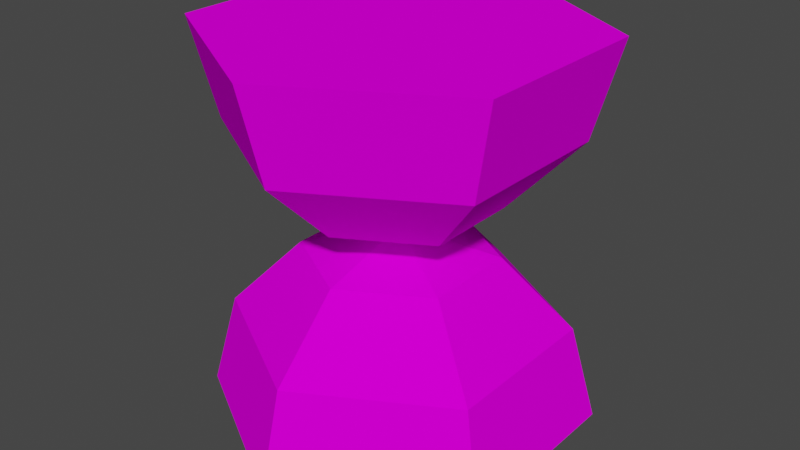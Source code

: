 # Source: ruin_02.blend  (saved by Blender 2.90.8; exported with 4.5.12 LTS)
import bpy
from mathutils import Matrix  # noqa: F401  (used for matrix-valued properties, if any)

bpy.ops.wm.read_factory_settings(use_empty=True)
scene = bpy.context.scene
scene.name = 'Scene'

# ---- collections
col_collection = bpy.data.collections.new('Collection'); scene.collection.children.link(col_collection)

# ---- images (referenced by path relative to the original .blend; pixels are not part of the script)
import os
ASSET_DIR = os.environ.get("B2B_ASSET_DIR", "")  # directory of the original .blend (textures are referenced by path, not embedded)
HERE = os.path.dirname(os.path.abspath(__file__))  # packed textures are extracted next to this script under _unpacked/

def load_image(name, relpath, width, height, colorspace="sRGB"):
    """Load a texture the original file referenced (path relative to the .blend, or extracted next to this script)."""
    p = next((c for c in (os.path.join(HERE, relpath), os.path.join(ASSET_DIR, relpath)) if relpath and os.path.exists(c)), "")
    if p:
        img = bpy.data.images.load(p, check_existing=True)
        img.name = name
    else:  # same state as the original file: an image datablock whose file is absent (Cycles renders it pink)
        img = bpy.data.images.new(name, width, height)
        img.source = "FILE"
        img.filepath = "//" + (relpath or name)
    img.colorspace_settings.name = colorspace
    return img
img_concrete_png = load_image('concrete.png', 'concrete.png', 1024, 1024, 'sRGB')

# ---- materials (node trees are filled in below, after node groups)
mat_m_ruin_02 = bpy.data.materials.new('m_ruin_02')
mat_m_ruin_02.use_transparent_shadow = False

# ---- material node trees
mat_m_ruin_02.use_nodes = True; mat_m_ruin_02.node_tree.nodes.clear()
_N = mat_m_ruin_02.node_tree.nodes; _L = mat_m_ruin_02.node_tree.links
n0 = _N.new('ShaderNodeBsdfPrincipled'); n0.name = 'Principled BSDF'; n0.location = (10, 300)
n0.distribution = 'GGX'
n0.subsurface_method = 'BURLEY'
n0.inputs[2].default_value = 1.0
n0.inputs[3].default_value = 1.45
n0.inputs[13].default_value = 0.0
n0.inputs[27].default_value = (0.0, 0.0, 0.0, 1.0)
n0.inputs[28].default_value = 1.0
n1 = _N.new('ShaderNodeOutputMaterial'); n1.name = 'Material Output'; n1.location = (300, 300)
n2 = _N.new('ShaderNodeTexImage'); n2.name = 'Image Texture'; n2.location = (-486, 337)
n2.image = img_concrete_png
n2.interpolation = 'Closest'
n3 = _N.new('ShaderNodeVertexColor'); n3.name = 'Vertex Color'; n3.location = (-397, 70)
n4 = _N.new('ShaderNodeMix'); n4.name = 'Mix'; n4.location = (-195, 281)
n4.data_type = 'RGBA'
n4.blend_type = 'OVERLAY'
n4.inputs[0].default_value = 1.0
_L.new(n0.outputs[0], n1.inputs[0])
_L.new(n4.outputs[2], n0.inputs[0])
_L.new(n2.outputs[0], n4.inputs[6])
_L.new(n3.outputs[0], n4.inputs[7])
n1.is_active_output = True

# ---- world
world_world = bpy.data.worlds.new('World'); scene.world = world_world
world_world.use_nodes = True; world_world.node_tree.nodes.clear()
_N = world_world.node_tree.nodes; _L = world_world.node_tree.links
n0 = _N.new('ShaderNodeOutputWorld'); n0.name = 'World Output'; n0.location = (300, 300)
n1 = _N.new('ShaderNodeBackground'); n1.name = 'Background'; n1.location = (10, 300)
n1.inputs[0].default_value = (0.05088, 0.05088, 0.05088, 1.0)
_L.new(n1.outputs[0], n0.inputs[0])
n0.is_active_output = True
world_world.color = (0.05088, 0.05088, 0.05088)
world_world.use_sun_shadow = False
world_world.sun_shadow_jitter_overblur = 0.0

# ---- meshes
me_sphere = bpy.data.meshes.new('Sphere')
me_sphere.from_pydata([(0.0, 0.5, 0.866), (0.0, 0.866, 0.5), (0.0, 1.0, -4.371e-08), (1.354e-07, -1.0, 2.001), (9.172e-08, -0.866, 1.501), (-1.308e-07, 7.55e-08, 1.0), (0.433, 0.25, 0.866), (0.75, 0.433, 0.5), (0.866, 0.5, -4.371e-08), (1.502e-08, -0.5, 1.135), (-0.866, -0.5, 2.001), (0.433, -0.25, 0.866), (0.75, -0.433, 0.5), (0.866, -0.5, -4.371e-08), (-0.75, -0.433, 1.501), (-0.433, -0.25, 1.135), (-8.606e-08, -0.5, 0.866), (-1.308e-07, -0.866, 0.5), (-1.308e-07, -1.0, -4.371e-08), (-0.866, 0.5, 2.001), (-0.75, 0.433, 1.501), (-0.433, 0.25, 1.135), (-0.433, -0.25, 0.866), (-0.75, -0.433, 0.5), (-0.866, -0.5, -4.371e-08), (4.801e-08, 2.142e-07, 1.001), (4.668e-09, 1.0, 2.001), (-0.433, 0.25, 0.866), (-0.75, 0.433, 0.5), (-0.866, 0.5, -4.371e-08), (-3.904e-08, 0.866, 1.501), (-7.104e-08, 0.5, 1.135), (0.433, -0.25, 1.135), (0.75, -0.433, 1.501), (0.866, -0.5, 2.001), (0.433, 0.25, 1.135), (0.75, 0.433, 1.501), (0.866, 0.5, 2.001)], [], [(37, 26, 19, 10, 3, 34), (33, 32, 35, 36), (1, 0, 6, 7), (32, 25, 35), (2, 1, 7, 8), (0, 5, 6), (7, 6, 11, 12), (3, 4, 33, 34), (8, 7, 12, 13), (6, 5, 11), (14, 15, 9, 4), (9, 25, 32), (10, 14, 4, 3), (13, 12, 17, 18), (11, 5, 16), (21, 25, 15), (15, 25, 9), (12, 11, 16, 17), (20, 21, 15, 14), (18, 17, 23, 24), (16, 5, 22), (31, 25, 21), (19, 20, 14, 10), (17, 16, 22, 23), (29, 2, 8, 13, 18, 24), (24, 23, 28, 29), (22, 5, 27), (26, 30, 20, 19), (30, 31, 21, 20), (23, 22, 27, 28), (37, 36, 30, 26), (29, 28, 1, 2), (27, 5, 0), (4, 9, 32, 33), (35, 25, 31), (28, 27, 0, 1), (34, 33, 36, 37), (36, 35, 31, 30)])
_uv = me_sphere.uv_layers.new(name='UVMap')
_uv.uv.foreach_set('vector', [0.36, 0.5241, 0.36, 0.3319, 0.5264, 0.2358, 0.6929, 0.3319, 0.6929, 0.5241, 0.5264, 0.6202, 0.4446, 0.0001657, 0.5556, 0.0001657, 0.5556, 0.1112, 0.4446, 0.1112, 0.1112, 0.2222, 0.2222, 0.2222, 0.2222, 0.3332, 0.1112, 0.3332, 0.5556, 0.0001657, 0.6666, 0.05567, 0.5556, 0.1112, 0.0001657, 0.2222, 0.1112, 0.2222, 0.1112, 0.3332, 0.0001657, 0.3332, 0.2222, 0.2222, 0.3332, 0.2777, 0.2222, 0.3332, 0.1112, 0.3332, 0.2222, 0.3332, 0.2222, 0.4442, 0.1112, 0.4442, 0.3335, 0.5552, 0.4446, 0.5552, 0.4446, 0.6663, 0.3335, 0.6663, 0.0001657, 0.3332, 0.1112, 0.3332, 0.1112, 0.4442, 0.0001658, 0.4442, 0.2222, 0.3332, 0.3332, 0.3887, 0.2222, 0.4442, 0.4446, 0.4442, 0.5556, 0.4442, 0.5556, 0.5552, 0.4446, 0.5552, 0.5556, 0.5552, 0.6666, 0.6108, 0.5556, 0.6663, 0.3335, 0.4442, 0.4446, 0.4442, 0.4446, 0.5552, 0.3335, 0.5552, 0.0001658, 0.4442, 0.1112, 0.4442, 0.1112, 0.5552, 0.0001658, 0.5552, 0.2222, 0.4442, 0.3332, 0.4997, 0.2222, 0.5552, 0.5556, 0.3332, 0.6666, 0.3887, 0.5556, 0.4442, 0.5556, 0.4442, 0.6666, 0.4997, 0.5556, 0.5552, 0.1112, 0.4442, 0.2222, 0.4442, 0.2222, 0.5552, 0.1112, 0.5552, 0.4446, 0.3332, 0.5556, 0.3332, 0.5556, 0.4442, 0.4446, 0.4442, 0.0001658, 0.5552, 0.1112, 0.5552, 0.1112, 0.6663, 0.0001658, 0.6663, 0.2222, 0.5552, 0.3332, 0.6108, 0.2222, 0.6663, 0.5556, 0.2222, 0.6666, 0.2777, 0.5556, 0.3332, 0.3335, 0.3332, 0.4446, 0.3332, 0.4446, 0.4442, 0.3335, 0.4442, 0.1112, 0.5552, 0.2222, 0.5552, 0.2222, 0.6663, 0.1112, 0.6663, 0.6929, 0.9088, 0.5264, 1.005, 0.36, 0.9088, 0.36, 0.7166, 0.5264, 0.6205, 0.6929, 0.7166, 0.0001657, 0.0001657, 0.1112, 0.0001657, 0.1112, 0.1112, 0.0001657, 0.1112, 0.2222, 0.0001657, 0.3332, 0.05567, 0.2222, 0.1112, 0.3335, 0.2222, 0.4446, 0.2222, 0.4446, 0.3332, 0.3335, 0.3332, 0.4446, 0.2222, 0.5556, 0.2222, 0.5556, 0.3332, 0.4446, 0.3332, 0.1112, 0.0001657, 0.2222, 0.0001657, 0.2222, 0.1112, 0.1112, 0.1112, 0.3335, 0.1112, 0.4446, 0.1112, 0.4446, 0.2222, 0.3335, 0.2222, 0.0001657, 0.1112, 0.1112, 0.1112, 0.1112, 0.2222, 0.0001657, 0.2222, 0.2222, 0.1112, 0.3332, 0.1667, 0.2222, 0.2222, 0.4446, 0.5552, 0.5556, 0.5552, 0.5556, 0.6663, 0.4446, 0.6663, 0.5556, 0.1112, 0.6666, 0.1667, 0.5556, 0.2222, 0.1112, 0.1112, 0.2222, 0.1112, 0.2222, 0.2222, 0.1112, 0.2222, 0.3335, 0.0001657, 0.4446, 0.0001657, 0.4446, 0.1112, 0.3335, 0.1112, 0.4446, 0.1112, 0.5556, 0.1112, 0.5556, 0.2222, 0.4446, 0.2222])
_ca = me_sphere.color_attributes.new('Col', 'BYTE_COLOR', 'CORNER')
_ca.data.foreach_set('color', [0.5711, 0.5972, 0.5647, 1.0, 0.4072, 0.4452, 0.402, 1.0, 0.7157, 0.7379, 0.7157, 1.0, 0.3419, 0.3864, 0.3372, 1.0, 0.15, 0.2016, 0.1413, 1.0, 0.07036, 0.1274, 0.06301, 1.0, 0.4342, 0.4678, 0.4233, 1.0, 0.6795, 0.7011, 0.6795, 1.0, 0.6038, 0.6308, 0.6038, 1.0, 0.6038, 0.6308, 0.6038, 1.0, 0.2122, 0.2664, 0.2086, 1.0, 0.2423, 0.2874, 0.2346, 1.0, 0.3467, 0.3916, 0.3419, 1.0, 0.2384, 0.2874, 0.2346, 1.0, 0.6795, 0.7011, 0.6795, 1.0, 1.0, 1.0, 1.0, 1.0, 0.6038, 0.6308, 0.6038, 1.0, 1.0, 1.0, 1.0, 1.0, 0.2122, 0.2664, 0.2086, 1.0, 0.2384, 0.2874, 0.2346, 1.0, 0.5972, 0.624, 0.5972, 1.0, 0.2423, 0.2874, 0.2346, 1.0, 0.1651, 0.2159, 0.1559, 1.0, 0.3467, 0.3916, 0.3419, 1.0, 0.2384, 0.2874, 0.2346, 1.0, 0.3467, 0.3916, 0.3419, 1.0, 0.06663, 0.1248, 0.05951, 1.0, 0.05781, 0.1144, 0.04971, 1.0, 0.15, 0.2016, 0.1413, 1.0, 0.6038, 0.6308, 0.6038, 1.0, 0.4342, 0.4678, 0.4233, 1.0, 0.07036, 0.1274, 0.06301, 1.0, 0.5972, 0.624, 0.5972, 1.0, 0.2384, 0.2874, 0.2346, 1.0, 0.05781, 0.1144, 0.04971, 1.0, 0.6038, 0.6308, 0.6038, 1.0, 0.3467, 0.3916, 0.3419, 1.0, 0.1651, 0.2159, 0.1559, 1.0, 0.06663, 0.1248, 0.05951, 1.0, 0.5972, 0.624, 0.5906, 1.0, 0.4287, 0.4678, 0.4233, 1.0, 0.4452, 0.4793, 0.4452, 1.0, 0.6038, 0.6308, 0.6038, 1.0, 0.4452, 0.4793, 0.4452, 1.0, 1.0, 1.0, 1.0, 1.0, 0.6795, 0.7011, 0.6795, 1.0, 0.3419, 0.3864, 0.3372, 1.0, 0.5972, 0.624, 0.5906, 1.0, 0.6038, 0.6308, 0.6038, 1.0, 0.15, 0.2016, 0.1413, 1.0, 0.6038, 0.6308, 0.6038, 1.0, 0.05781, 0.1144, 0.04971, 1.0, 0.07036, 0.1274, 0.06301, 1.0, 0.07421, 0.1329, 0.06663, 1.0, 0.06663, 0.1248, 0.05951, 1.0, 0.1651, 0.2159, 0.1559, 1.0, 0.3372, 0.3763, 0.3325, 1.0, 0.5647, 0.5972, 0.5583, 1.0, 1.0, 1.0, 1.0, 1.0, 0.4287, 0.4678, 0.4233, 1.0, 0.4287, 0.4678, 0.4233, 1.0, 1.0, 1.0, 1.0, 1.0, 0.4452, 0.4793, 0.4452, 1.0, 0.05781, 0.1144, 0.04971, 1.0, 0.06663, 0.1248, 0.05951, 1.0, 0.3372, 0.3763, 0.3325, 1.0, 0.07036, 0.1274, 0.06301, 1.0, 0.8879, 0.8963, 0.8879, 1.0, 0.5647, 0.5972, 0.5583, 1.0, 0.4287, 0.4678, 0.4233, 1.0, 0.5972, 0.624, 0.5906, 1.0, 0.07421, 0.1329, 0.06663, 1.0, 0.07036, 0.1274, 0.06301, 1.0, 0.4179, 0.4621, 0.4125, 1.0, 0.6038, 0.6308, 0.6038, 1.0, 0.3372, 0.3763, 0.3325, 1.0, 0.1651, 0.2159, 0.1559, 1.0, 0.3712, 0.4125, 0.3663, 1.0, 1.0, 1.0, 1.0, 1.0, 1.0, 1.0, 1.0, 1.0, 0.5647, 0.5972, 0.5583, 1.0, 0.7157, 0.7379, 0.7157, 1.0, 0.8879, 0.8963, 0.8879, 1.0, 0.5972, 0.624, 0.5906, 1.0, 0.3419, 0.3864, 0.3372, 1.0, 0.07036, 0.1274, 0.06301, 1.0, 0.3372, 0.3763, 0.3325, 1.0, 0.3712, 0.4125, 0.3663, 1.0, 0.4179, 0.4621, 0.4125, 1.0, 1.0, 1.0, 1.0, 1.0, 1.0, 1.0, 1.0, 1.0, 0.5972, 0.624, 0.5972, 1.0, 0.6038, 0.6308, 0.6038, 1.0, 0.07421, 0.1329, 0.06663, 1.0, 0.6038, 0.6308, 0.6038, 1.0, 0.6038, 0.6308, 0.6038, 1.0, 0.4179, 0.4621, 0.4125, 1.0, 0.2423, 0.2918, 0.2346, 1.0, 1.0, 1.0, 1.0, 1.0, 0.3712, 0.4125, 0.3663, 1.0, 0.1651, 0.2159, 0.1559, 1.0, 0.06125, 0.117, 0.05286, 1.0, 0.4072, 0.4452, 0.402, 1.0, 0.6445, 0.6654, 0.6376, 1.0, 0.8879, 0.8963, 0.8879, 1.0, 0.7157, 0.7379, 0.7157, 1.0, 0.6445, 0.6654, 0.6376, 1.0, 1.0, 1.0, 1.0, 1.0, 0.5647, 0.5972, 0.5583, 1.0, 0.8879, 0.8963, 0.8879, 1.0, 0.4179, 0.4621, 0.4125, 1.0, 0.3712, 0.4125, 0.3663, 1.0, 0.06125, 0.117, 0.05286, 1.0, 0.2423, 0.2918, 0.2346, 1.0, 0.5711, 0.5972, 0.5647, 1.0, 0.6038, 0.6308, 0.6038, 1.0, 0.6445, 0.6654, 0.6376, 1.0, 0.4072, 0.4452, 0.402, 1.0, 1.0, 1.0, 1.0, 1.0, 0.2423, 0.2918, 0.2346, 1.0, 0.2122, 0.2664, 0.2086, 1.0, 1.0, 1.0, 1.0, 1.0, 0.06125, 0.117, 0.05286, 1.0, 0.1651, 0.2159, 0.1559, 1.0, 0.2423, 0.2874, 0.2346, 1.0, 0.6038, 0.6308, 0.6038, 1.0, 0.4452, 0.4793, 0.4452, 1.0, 0.6795, 0.7011, 0.6795, 1.0, 0.4342, 0.4678, 0.4233, 1.0, 0.6038, 0.6308, 0.6038, 1.0, 1.0, 1.0, 1.0, 1.0, 1.0, 1.0, 1.0, 1.0, 0.2423, 0.2918, 0.2346, 1.0, 0.06125, 0.117, 0.05286, 1.0, 0.2423, 0.2874, 0.2346, 1.0, 0.2122, 0.2664, 0.2086, 1.0, 0.07036, 0.1274, 0.06301, 1.0, 0.4342, 0.4678, 0.4233, 1.0, 0.6038, 0.6308, 0.6038, 1.0, 0.5711, 0.5972, 0.5647, 1.0, 0.6038, 0.6308, 0.6038, 1.0, 0.6038, 0.6308, 0.6038, 1.0, 1.0, 1.0, 1.0, 1.0, 0.6445, 0.6654, 0.6376, 1.0])
me_sphere.materials.append(mat_m_ruin_02)
me_sphere.use_remesh_fix_poles = True
me_sphere.use_remesh_preserve_attributes = False
me_sphere.use_mirror_vertex_groups = False
me_sphere.use_paint_bone_selection = False
me_sphere.use_paint_mask = True
me_sphere.update()

# ---- objects
ob_ruin_02 = bpy.data.objects.new('Ruin_02', me_sphere)

# ---- transforms, parenting, visibility, modifiers, constraints
ob_ruin_02.location = (0.0, 0.0, 0.0)
ob_ruin_02.scale = (5.0, 5.0, 5.0)
ob_ruin_02.lineart.crease_threshold = 0.0

# ---- collection membership
col_collection.objects.link(ob_ruin_02)

# ---- scene / render settings (as saved in the file)
scene.frame_start = 1; scene.frame_end = 250; scene.frame_set(1)
scene.render.engine = 'BLENDER_EEVEE_NEXT'
scene.cycles.use_denoising = False
scene.cycles.samples = 128
scene.cycles.sampling_pattern = 'TABULATED_SOBOL'
scene.cycles.use_adaptive_sampling = False
scene.cycles.use_light_tree = False
scene.view_settings.view_transform = 'Filmic'
bpy.context.view_layer.update()

# ---- added for rendering (the .blend has no active camera and no usable light): camera, sun
cam_auto = bpy.data.cameras.new('AutoCamera')
cam_auto.lens = 50.0
cam_auto.sensor_width = 36.0
cam_auto.clip_end = 1000.0
ob_auto_camera = bpy.data.objects.new('AutoCamera', cam_auto)
scene.collection.objects.link(ob_auto_camera)
ob_auto_camera.location = (15.3459, -18.4151, 17.2792)
ob_auto_camera.rotation_euler = (1.09748, -7.21219e-08, 0.694738)
scene.camera = ob_auto_camera
light_auto_sun = bpy.data.lights.new('AutoSun', 'SUN')
light_auto_sun.energy = 3.0
light_auto_sun.angle = 0.0523599
ob_auto_sun = bpy.data.objects.new('AutoSun', light_auto_sun)
scene.collection.objects.link(ob_auto_sun)
ob_auto_sun.rotation_euler = (0.872665, 0.174533, 0.523599)
bpy.context.view_layer.update()

